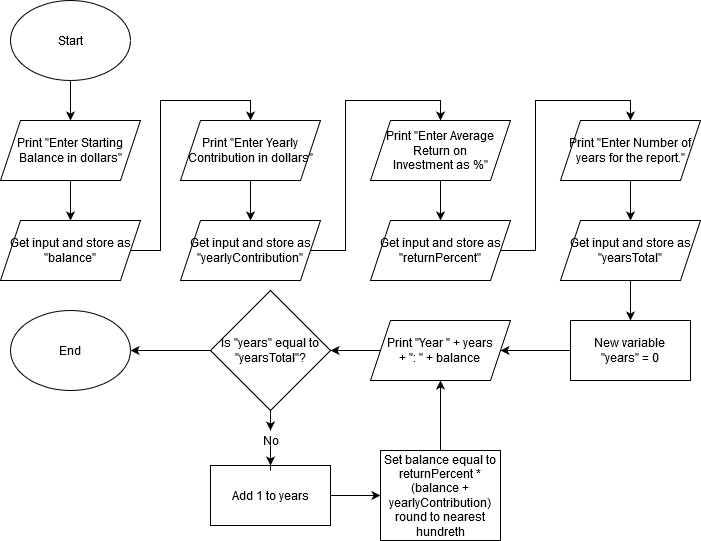

The diagram above was exported from draw.io. Its source (the exported page's mxGraphModel, read from the mxfile embedded in the PNG):
<mxGraphModel dx="1422" dy="763" grid="1" gridSize="10" guides="1" tooltips="1" connect="1" arrows="1" fold="1" page="1" pageScale="1" pageWidth="827" pageHeight="1169" math="0" shadow="0">
  <root>
    <mxCell id="WIyWlLk6GJQsqaUBKTNV-0" />
    <mxCell id="WIyWlLk6GJQsqaUBKTNV-1" parent="WIyWlLk6GJQsqaUBKTNV-0" />
    <mxCell id="RVxJXW_FY59N-EXR4YjI-3" style="edgeStyle=orthogonalEdgeStyle;rounded=0;orthogonalLoop=1;jettySize=auto;html=1;" edge="1" parent="WIyWlLk6GJQsqaUBKTNV-1" source="RVxJXW_FY59N-EXR4YjI-0" target="RVxJXW_FY59N-EXR4YjI-1">
      <mxGeometry relative="1" as="geometry" />
    </mxCell>
    <mxCell id="RVxJXW_FY59N-EXR4YjI-0" value="Start" style="ellipse;whiteSpace=wrap;html=1;" vertex="1" parent="WIyWlLk6GJQsqaUBKTNV-1">
      <mxGeometry x="80" y="240" width="120" height="80" as="geometry" />
    </mxCell>
    <mxCell id="RVxJXW_FY59N-EXR4YjI-6" style="edgeStyle=orthogonalEdgeStyle;rounded=0;orthogonalLoop=1;jettySize=auto;html=1;entryX=0.5;entryY=0;entryDx=0;entryDy=0;" edge="1" parent="WIyWlLk6GJQsqaUBKTNV-1" source="RVxJXW_FY59N-EXR4YjI-1" target="RVxJXW_FY59N-EXR4YjI-5">
      <mxGeometry relative="1" as="geometry" />
    </mxCell>
    <mxCell id="RVxJXW_FY59N-EXR4YjI-1" value="Print &quot;Enter Starting Balance in dollars&quot;" style="shape=parallelogram;perimeter=parallelogramPerimeter;whiteSpace=wrap;html=1;fixedSize=1;" vertex="1" parent="WIyWlLk6GJQsqaUBKTNV-1">
      <mxGeometry x="70" y="360" width="140" height="60" as="geometry" />
    </mxCell>
    <mxCell id="RVxJXW_FY59N-EXR4YjI-22" style="edgeStyle=orthogonalEdgeStyle;rounded=0;orthogonalLoop=1;jettySize=auto;html=1;entryX=0.5;entryY=0;entryDx=0;entryDy=0;" edge="1" parent="WIyWlLk6GJQsqaUBKTNV-1" source="RVxJXW_FY59N-EXR4YjI-5" target="RVxJXW_FY59N-EXR4YjI-7">
      <mxGeometry relative="1" as="geometry" />
    </mxCell>
    <mxCell id="RVxJXW_FY59N-EXR4YjI-5" value="Get input and store as &quot;balance&quot;" style="shape=parallelogram;perimeter=parallelogramPerimeter;whiteSpace=wrap;html=1;fixedSize=1;" vertex="1" parent="WIyWlLk6GJQsqaUBKTNV-1">
      <mxGeometry x="70" y="460" width="140" height="60" as="geometry" />
    </mxCell>
    <mxCell id="RVxJXW_FY59N-EXR4YjI-18" style="edgeStyle=orthogonalEdgeStyle;rounded=0;orthogonalLoop=1;jettySize=auto;html=1;" edge="1" parent="WIyWlLk6GJQsqaUBKTNV-1" source="RVxJXW_FY59N-EXR4YjI-7" target="RVxJXW_FY59N-EXR4YjI-11">
      <mxGeometry relative="1" as="geometry" />
    </mxCell>
    <mxCell id="RVxJXW_FY59N-EXR4YjI-7" value="Print &quot;Enter Yearly Contribution in dollars&quot;" style="shape=parallelogram;perimeter=parallelogramPerimeter;whiteSpace=wrap;html=1;fixedSize=1;" vertex="1" parent="WIyWlLk6GJQsqaUBKTNV-1">
      <mxGeometry x="250" y="360" width="140" height="60" as="geometry" />
    </mxCell>
    <mxCell id="RVxJXW_FY59N-EXR4YjI-23" style="edgeStyle=orthogonalEdgeStyle;rounded=0;orthogonalLoop=1;jettySize=auto;html=1;entryX=0.5;entryY=0;entryDx=0;entryDy=0;" edge="1" parent="WIyWlLk6GJQsqaUBKTNV-1" source="RVxJXW_FY59N-EXR4YjI-11" target="RVxJXW_FY59N-EXR4YjI-14">
      <mxGeometry relative="1" as="geometry" />
    </mxCell>
    <mxCell id="RVxJXW_FY59N-EXR4YjI-11" value="Get input and store as &quot;yearlyContribution&quot;" style="shape=parallelogram;perimeter=parallelogramPerimeter;whiteSpace=wrap;html=1;fixedSize=1;" vertex="1" parent="WIyWlLk6GJQsqaUBKTNV-1">
      <mxGeometry x="250" y="460" width="140" height="60" as="geometry" />
    </mxCell>
    <mxCell id="RVxJXW_FY59N-EXR4YjI-19" style="edgeStyle=orthogonalEdgeStyle;rounded=0;orthogonalLoop=1;jettySize=auto;html=1;" edge="1" parent="WIyWlLk6GJQsqaUBKTNV-1" source="RVxJXW_FY59N-EXR4YjI-14" target="RVxJXW_FY59N-EXR4YjI-15">
      <mxGeometry relative="1" as="geometry" />
    </mxCell>
    <mxCell id="RVxJXW_FY59N-EXR4YjI-14" value="&lt;div&gt;Print &quot;Enter Average Return on &lt;br&gt;&lt;/div&gt;&lt;div&gt;Investment as %&quot;&lt;/div&gt;" style="shape=parallelogram;perimeter=parallelogramPerimeter;whiteSpace=wrap;html=1;fixedSize=1;" vertex="1" parent="WIyWlLk6GJQsqaUBKTNV-1">
      <mxGeometry x="440" y="360" width="140" height="60" as="geometry" />
    </mxCell>
    <mxCell id="RVxJXW_FY59N-EXR4YjI-24" style="edgeStyle=orthogonalEdgeStyle;rounded=0;orthogonalLoop=1;jettySize=auto;html=1;entryX=0.5;entryY=0;entryDx=0;entryDy=0;" edge="1" parent="WIyWlLk6GJQsqaUBKTNV-1" source="RVxJXW_FY59N-EXR4YjI-15" target="RVxJXW_FY59N-EXR4YjI-16">
      <mxGeometry relative="1" as="geometry" />
    </mxCell>
    <mxCell id="RVxJXW_FY59N-EXR4YjI-15" value="Get input and store as &quot;returnPercent&quot;" style="shape=parallelogram;perimeter=parallelogramPerimeter;whiteSpace=wrap;html=1;fixedSize=1;" vertex="1" parent="WIyWlLk6GJQsqaUBKTNV-1">
      <mxGeometry x="440" y="460" width="140" height="60" as="geometry" />
    </mxCell>
    <mxCell id="RVxJXW_FY59N-EXR4YjI-20" style="edgeStyle=orthogonalEdgeStyle;rounded=0;orthogonalLoop=1;jettySize=auto;html=1;" edge="1" parent="WIyWlLk6GJQsqaUBKTNV-1" source="RVxJXW_FY59N-EXR4YjI-16" target="RVxJXW_FY59N-EXR4YjI-17">
      <mxGeometry relative="1" as="geometry" />
    </mxCell>
    <mxCell id="RVxJXW_FY59N-EXR4YjI-16" value="Print &quot;Enter Number of years for the report.&quot;" style="shape=parallelogram;perimeter=parallelogramPerimeter;whiteSpace=wrap;html=1;fixedSize=1;" vertex="1" parent="WIyWlLk6GJQsqaUBKTNV-1">
      <mxGeometry x="630" y="360" width="140" height="60" as="geometry" />
    </mxCell>
    <mxCell id="RVxJXW_FY59N-EXR4YjI-27" style="edgeStyle=orthogonalEdgeStyle;rounded=0;orthogonalLoop=1;jettySize=auto;html=1;entryX=0.5;entryY=0;entryDx=0;entryDy=0;" edge="1" parent="WIyWlLk6GJQsqaUBKTNV-1" source="RVxJXW_FY59N-EXR4YjI-17" target="RVxJXW_FY59N-EXR4YjI-25">
      <mxGeometry relative="1" as="geometry" />
    </mxCell>
    <mxCell id="RVxJXW_FY59N-EXR4YjI-17" value="Get input and store as &quot;yearsTotal&quot;" style="shape=parallelogram;perimeter=parallelogramPerimeter;whiteSpace=wrap;html=1;fixedSize=1;" vertex="1" parent="WIyWlLk6GJQsqaUBKTNV-1">
      <mxGeometry x="630" y="460" width="140" height="60" as="geometry" />
    </mxCell>
    <mxCell id="RVxJXW_FY59N-EXR4YjI-38" style="edgeStyle=orthogonalEdgeStyle;rounded=0;orthogonalLoop=1;jettySize=auto;html=1;" edge="1" parent="WIyWlLk6GJQsqaUBKTNV-1" source="RVxJXW_FY59N-EXR4YjI-25" target="RVxJXW_FY59N-EXR4YjI-35">
      <mxGeometry relative="1" as="geometry" />
    </mxCell>
    <mxCell id="RVxJXW_FY59N-EXR4YjI-25" value="&lt;div&gt;New variable&lt;br&gt;&lt;/div&gt;&lt;div&gt;&quot;years&quot; = 0&lt;br&gt;&lt;/div&gt;" style="rounded=0;whiteSpace=wrap;html=1;" vertex="1" parent="WIyWlLk6GJQsqaUBKTNV-1">
      <mxGeometry x="640" y="560" width="120" height="60" as="geometry" />
    </mxCell>
    <mxCell id="RVxJXW_FY59N-EXR4YjI-33" style="edgeStyle=orthogonalEdgeStyle;rounded=0;orthogonalLoop=1;jettySize=auto;html=1;" edge="1" parent="WIyWlLk6GJQsqaUBKTNV-1" source="RVxJXW_FY59N-EXR4YjI-30" target="RVxJXW_FY59N-EXR4YjI-32">
      <mxGeometry relative="1" as="geometry" />
    </mxCell>
    <mxCell id="RVxJXW_FY59N-EXR4YjI-30" value="Add 1 to years" style="rounded=0;whiteSpace=wrap;html=1;" vertex="1" parent="WIyWlLk6GJQsqaUBKTNV-1">
      <mxGeometry x="280" y="705" width="120" height="60" as="geometry" />
    </mxCell>
    <mxCell id="RVxJXW_FY59N-EXR4YjI-44" style="edgeStyle=orthogonalEdgeStyle;rounded=0;orthogonalLoop=1;jettySize=auto;html=1;entryX=0.5;entryY=1;entryDx=0;entryDy=0;" edge="1" parent="WIyWlLk6GJQsqaUBKTNV-1" source="RVxJXW_FY59N-EXR4YjI-32" target="RVxJXW_FY59N-EXR4YjI-35">
      <mxGeometry relative="1" as="geometry" />
    </mxCell>
    <mxCell id="RVxJXW_FY59N-EXR4YjI-32" value="Set balance equal to returnPercent * (balance + yearlyContribution) round to nearest hundreth" style="rounded=0;whiteSpace=wrap;html=1;" vertex="1" parent="WIyWlLk6GJQsqaUBKTNV-1">
      <mxGeometry x="450" y="690" width="120" height="90" as="geometry" />
    </mxCell>
    <mxCell id="RVxJXW_FY59N-EXR4YjI-40" style="edgeStyle=orthogonalEdgeStyle;rounded=0;orthogonalLoop=1;jettySize=auto;html=1;" edge="1" parent="WIyWlLk6GJQsqaUBKTNV-1" source="RVxJXW_FY59N-EXR4YjI-35" target="RVxJXW_FY59N-EXR4YjI-39">
      <mxGeometry relative="1" as="geometry" />
    </mxCell>
    <mxCell id="RVxJXW_FY59N-EXR4YjI-35" value="&lt;div&gt;Print &quot;Year &quot; + years &lt;br&gt;&lt;/div&gt;&lt;div&gt;+ &quot;: &quot; + balance&lt;/div&gt;" style="shape=parallelogram;perimeter=parallelogramPerimeter;whiteSpace=wrap;html=1;fixedSize=1;" vertex="1" parent="WIyWlLk6GJQsqaUBKTNV-1">
      <mxGeometry x="440" y="560" width="140" height="60" as="geometry" />
    </mxCell>
    <mxCell id="RVxJXW_FY59N-EXR4YjI-41" style="edgeStyle=orthogonalEdgeStyle;rounded=0;orthogonalLoop=1;jettySize=auto;html=1;" edge="1" parent="WIyWlLk6GJQsqaUBKTNV-1" source="RVxJXW_FY59N-EXR4YjI-42" target="RVxJXW_FY59N-EXR4YjI-30">
      <mxGeometry relative="1" as="geometry" />
    </mxCell>
    <mxCell id="RVxJXW_FY59N-EXR4YjI-46" style="edgeStyle=orthogonalEdgeStyle;rounded=0;orthogonalLoop=1;jettySize=auto;html=1;entryX=1;entryY=0.5;entryDx=0;entryDy=0;" edge="1" parent="WIyWlLk6GJQsqaUBKTNV-1" source="RVxJXW_FY59N-EXR4YjI-39" target="RVxJXW_FY59N-EXR4YjI-45">
      <mxGeometry relative="1" as="geometry" />
    </mxCell>
    <mxCell id="RVxJXW_FY59N-EXR4YjI-39" value="Is &quot;years&quot; equal to &quot;yearsTotal&quot;?" style="rhombus;whiteSpace=wrap;html=1;" vertex="1" parent="WIyWlLk6GJQsqaUBKTNV-1">
      <mxGeometry x="280" y="530" width="120" height="120" as="geometry" />
    </mxCell>
    <mxCell id="RVxJXW_FY59N-EXR4YjI-42" value="No" style="text;html=1;align=center;verticalAlign=middle;resizable=0;points=[];autosize=1;" vertex="1" parent="WIyWlLk6GJQsqaUBKTNV-1">
      <mxGeometry x="325" y="670" width="30" height="20" as="geometry" />
    </mxCell>
    <mxCell id="RVxJXW_FY59N-EXR4YjI-43" style="edgeStyle=orthogonalEdgeStyle;rounded=0;orthogonalLoop=1;jettySize=auto;html=1;" edge="1" parent="WIyWlLk6GJQsqaUBKTNV-1" source="RVxJXW_FY59N-EXR4YjI-39" target="RVxJXW_FY59N-EXR4YjI-42">
      <mxGeometry relative="1" as="geometry">
        <mxPoint x="340" y="650" as="sourcePoint" />
        <mxPoint x="340" y="705" as="targetPoint" />
      </mxGeometry>
    </mxCell>
    <mxCell id="RVxJXW_FY59N-EXR4YjI-45" value="End" style="ellipse;whiteSpace=wrap;html=1;" vertex="1" parent="WIyWlLk6GJQsqaUBKTNV-1">
      <mxGeometry x="80" y="550" width="120" height="80" as="geometry" />
    </mxCell>
  </root>
</mxGraphModel>